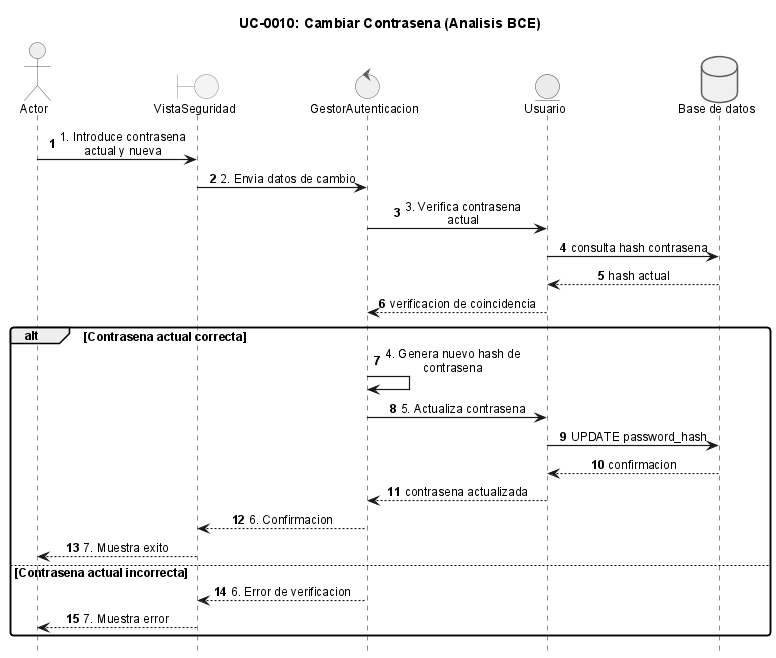

The diagram above was rendered by PlantUML. Its source (embedded in the PNG):
@startuml
!include _sequence-bce-style.puml

title UC-0010: Cambiar Contrasena (Analisis BCE)

actor Actor
boundary "VistaSeguridad" as BF
control "GestorAutenticacion" as CG
entity "Usuario" as EU

database "Base de datos" as DB

Actor -> BF : 1. Introduce contrasena actual y nueva
BF -> CG : 2. Envia datos de cambio
CG -> EU : 3. Verifica contrasena actual
EU -> DB : consulta hash contrasena
DB --> EU : hash actual
EU --> CG : verificacion de coincidencia

alt Contrasena actual correcta
  CG -> CG : 4. Genera nuevo hash de contrasena
  CG -> EU : 5. Actualiza contrasena
  EU -> DB : UPDATE password_hash
  DB --> EU : confirmacion
  EU --> CG : contrasena actualizada
  CG --> BF : 6. Confirmacion
  BF --> Actor : 7. Muestra exito
else Contrasena actual incorrecta
  CG --> BF : 6. Error de verificacion
  BF --> Actor : 7. Muestra error
end

@enduml